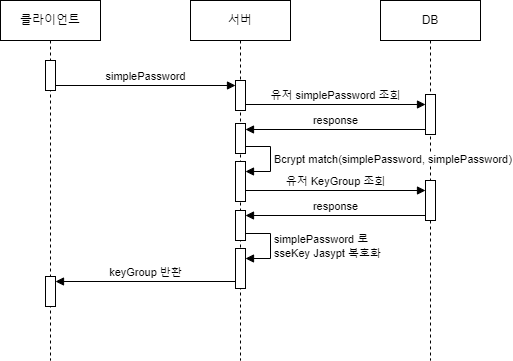

The diagram above was exported from draw.io. Its source (the exported page's mxGraphModel, read from the mxfile embedded in the PNG):
<mxGraphModel dx="872" dy="555" grid="1" gridSize="10" guides="1" tooltips="1" connect="1" arrows="1" fold="1" page="1" pageScale="1" pageWidth="850" pageHeight="1100" math="0" shadow="0">
  <root>
    <mxCell id="0" />
    <mxCell id="1" parent="0" />
    <mxCell id="Urw3C06n55hC0aJs7IA--1" value="클라이언트" style="shape=umlLifeline;perimeter=lifelinePerimeter;whiteSpace=wrap;html=1;container=1;dropTarget=0;collapsible=0;recursiveResize=0;outlineConnect=0;portConstraint=eastwest;newEdgeStyle={&quot;curved&quot;:0,&quot;rounded&quot;:0};" vertex="1" parent="1">
      <mxGeometry x="100" y="60" width="100" height="360" as="geometry" />
    </mxCell>
    <mxCell id="Urw3C06n55hC0aJs7IA--3" value="서버" style="shape=umlLifeline;perimeter=lifelinePerimeter;whiteSpace=wrap;html=1;container=1;dropTarget=0;collapsible=0;recursiveResize=0;outlineConnect=0;portConstraint=eastwest;newEdgeStyle={&quot;curved&quot;:0,&quot;rounded&quot;:0};" vertex="1" parent="1">
      <mxGeometry x="290" y="60" width="100" height="360" as="geometry" />
    </mxCell>
    <mxCell id="Urw3C06n55hC0aJs7IA--10" value="DB" style="shape=umlLifeline;perimeter=lifelinePerimeter;whiteSpace=wrap;html=1;container=1;dropTarget=0;collapsible=0;recursiveResize=0;outlineConnect=0;portConstraint=eastwest;newEdgeStyle={&quot;curved&quot;:0,&quot;rounded&quot;:0};" vertex="1" parent="1">
      <mxGeometry x="480" y="60" width="100" height="360" as="geometry" />
    </mxCell>
    <mxCell id="Urw3C06n55hC0aJs7IA--16" value="" style="html=1;points=[[0,0,0,0,5],[0,1,0,0,-5],[1,0,0,0,5],[1,1,0,0,-5]];perimeter=orthogonalPerimeter;outlineConnect=0;targetShapes=umlLifeline;portConstraint=eastwest;newEdgeStyle={&quot;curved&quot;:0,&quot;rounded&quot;:0};" vertex="1" parent="1">
      <mxGeometry x="145" y="120" width="10" height="30" as="geometry" />
    </mxCell>
    <mxCell id="Urw3C06n55hC0aJs7IA--17" value="&lt;div&gt;simplePassword&lt;/div&gt;" style="html=1;verticalAlign=bottom;endArrow=block;curved=0;rounded=0;entryX=0;entryY=0;entryDx=0;entryDy=5;entryPerimeter=0;" edge="1" parent="1" source="Urw3C06n55hC0aJs7IA--16">
      <mxGeometry width="80" relative="1" as="geometry">
        <mxPoint x="160" y="150" as="sourcePoint" />
        <mxPoint x="335" y="145" as="targetPoint" />
      </mxGeometry>
    </mxCell>
    <mxCell id="Urw3C06n55hC0aJs7IA--18" value="" style="html=1;points=[[0,0,0,0,5],[0,1,0,0,-5],[1,0,0,0,5],[1,1,0,0,-5]];perimeter=orthogonalPerimeter;outlineConnect=0;targetShapes=umlLifeline;portConstraint=eastwest;newEdgeStyle={&quot;curved&quot;:0,&quot;rounded&quot;:0};" vertex="1" parent="1">
      <mxGeometry x="335" y="140" width="10" height="30" as="geometry" />
    </mxCell>
    <mxCell id="Urw3C06n55hC0aJs7IA--19" value="" style="html=1;points=[[0,0,0,0,5],[0,1,0,0,-5],[1,0,0,0,5],[1,1,0,0,-5]];perimeter=orthogonalPerimeter;outlineConnect=0;targetShapes=umlLifeline;portConstraint=eastwest;newEdgeStyle={&quot;curved&quot;:0,&quot;rounded&quot;:0};" vertex="1" parent="1">
      <mxGeometry x="525" y="154" width="10" height="40" as="geometry" />
    </mxCell>
    <mxCell id="Urw3C06n55hC0aJs7IA--20" value="유저 simplePassword 조회" style="html=1;verticalAlign=bottom;endArrow=block;curved=0;rounded=0;entryX=0;entryY=0;entryDx=0;entryDy=5;entryPerimeter=0;" edge="1" parent="1">
      <mxGeometry width="80" relative="1" as="geometry">
        <mxPoint x="345" y="164" as="sourcePoint" />
        <mxPoint x="525" y="164" as="targetPoint" />
      </mxGeometry>
    </mxCell>
    <mxCell id="Urw3C06n55hC0aJs7IA--21" value="response" style="html=1;verticalAlign=bottom;endArrow=block;curved=0;rounded=0;exitX=0;exitY=1;exitDx=0;exitDy=-5;exitPerimeter=0;entryX=1;entryY=0;entryDx=0;entryDy=5;entryPerimeter=0;" edge="1" parent="1" source="Urw3C06n55hC0aJs7IA--19">
      <mxGeometry width="80" relative="1" as="geometry">
        <mxPoint x="470" y="214" as="sourcePoint" />
        <mxPoint x="345" y="189" as="targetPoint" />
      </mxGeometry>
    </mxCell>
    <mxCell id="Urw3C06n55hC0aJs7IA--22" value="" style="html=1;points=[[0,0,0,0,5],[0,1,0,0,-5],[1,0,0,0,5],[1,1,0,0,-5]];perimeter=orthogonalPerimeter;outlineConnect=0;targetShapes=umlLifeline;portConstraint=eastwest;newEdgeStyle={&quot;curved&quot;:0,&quot;rounded&quot;:0};" vertex="1" parent="1">
      <mxGeometry x="335" y="183" width="10" height="30" as="geometry" />
    </mxCell>
    <mxCell id="Urw3C06n55hC0aJs7IA--23" value="" style="html=1;points=[[0,0,0,0,5],[0,1,0,0,-5],[1,0,0,0,5],[1,1,0,0,-5]];perimeter=orthogonalPerimeter;outlineConnect=0;targetShapes=umlLifeline;portConstraint=eastwest;newEdgeStyle={&quot;curved&quot;:0,&quot;rounded&quot;:0};" vertex="1" parent="1">
      <mxGeometry x="335" y="221" width="10" height="40" as="geometry" />
    </mxCell>
    <mxCell id="Urw3C06n55hC0aJs7IA--24" value="Bcrypt match(simplePassword, simplePassword)" style="html=1;align=left;spacingLeft=2;endArrow=block;rounded=0;edgeStyle=orthogonalEdgeStyle;curved=0;rounded=0;exitX=1;exitY=1;exitDx=0;exitDy=-5;exitPerimeter=0;" edge="1" parent="1" target="Urw3C06n55hC0aJs7IA--23">
      <mxGeometry relative="1" as="geometry">
        <mxPoint x="345" y="206" as="sourcePoint" />
        <Array as="points">
          <mxPoint x="370" y="206" />
          <mxPoint x="370" y="231" />
        </Array>
      </mxGeometry>
    </mxCell>
    <mxCell id="Urw3C06n55hC0aJs7IA--25" value="" style="html=1;points=[[0,0,0,0,5],[0,1,0,0,-5],[1,0,0,0,5],[1,1,0,0,-5]];perimeter=orthogonalPerimeter;outlineConnect=0;targetShapes=umlLifeline;portConstraint=eastwest;newEdgeStyle={&quot;curved&quot;:0,&quot;rounded&quot;:0};" vertex="1" parent="1">
      <mxGeometry x="525" y="240" width="10" height="40" as="geometry" />
    </mxCell>
    <mxCell id="Urw3C06n55hC0aJs7IA--26" value="유저 KeyGroup 조회" style="html=1;verticalAlign=bottom;endArrow=block;curved=0;rounded=0;entryX=0;entryY=0;entryDx=0;entryDy=5;entryPerimeter=0;" edge="1" parent="1">
      <mxGeometry width="80" relative="1" as="geometry">
        <mxPoint x="345" y="250" as="sourcePoint" />
        <mxPoint x="525" y="250" as="targetPoint" />
      </mxGeometry>
    </mxCell>
    <mxCell id="Urw3C06n55hC0aJs7IA--27" value="response" style="html=1;verticalAlign=bottom;endArrow=block;curved=0;rounded=0;exitX=0;exitY=1;exitDx=0;exitDy=-5;exitPerimeter=0;entryX=1;entryY=0;entryDx=0;entryDy=5;entryPerimeter=0;" edge="1" parent="1" source="Urw3C06n55hC0aJs7IA--25">
      <mxGeometry width="80" relative="1" as="geometry">
        <mxPoint x="470" y="300" as="sourcePoint" />
        <mxPoint x="345" y="275" as="targetPoint" />
      </mxGeometry>
    </mxCell>
    <mxCell id="Urw3C06n55hC0aJs7IA--28" value="" style="html=1;points=[[0,0,0,0,5],[0,1,0,0,-5],[1,0,0,0,5],[1,1,0,0,-5]];perimeter=orthogonalPerimeter;outlineConnect=0;targetShapes=umlLifeline;portConstraint=eastwest;newEdgeStyle={&quot;curved&quot;:0,&quot;rounded&quot;:0};" vertex="1" parent="1">
      <mxGeometry x="335" y="270" width="10" height="30" as="geometry" />
    </mxCell>
    <mxCell id="Urw3C06n55hC0aJs7IA--29" value="simplePassword 로&lt;br&gt;sseKey Jasypt 복호화" style="html=1;align=left;spacingLeft=2;endArrow=block;rounded=0;edgeStyle=orthogonalEdgeStyle;curved=0;rounded=0;exitX=1;exitY=1;exitDx=0;exitDy=-5;exitPerimeter=0;" edge="1" parent="1" target="Urw3C06n55hC0aJs7IA--30">
      <mxGeometry relative="1" as="geometry">
        <mxPoint x="345" y="293" as="sourcePoint" />
        <Array as="points">
          <mxPoint x="370" y="293" />
          <mxPoint x="370" y="318" />
        </Array>
      </mxGeometry>
    </mxCell>
    <mxCell id="Urw3C06n55hC0aJs7IA--30" value="" style="html=1;points=[[0,0,0,0,5],[0,1,0,0,-5],[1,0,0,0,5],[1,1,0,0,-5]];perimeter=orthogonalPerimeter;outlineConnect=0;targetShapes=umlLifeline;portConstraint=eastwest;newEdgeStyle={&quot;curved&quot;:0,&quot;rounded&quot;:0};" vertex="1" parent="1">
      <mxGeometry x="335" y="308" width="10" height="40" as="geometry" />
    </mxCell>
    <mxCell id="Urw3C06n55hC0aJs7IA--31" value="" style="html=1;points=[[0,0,0,0,5],[0,1,0,0,-5],[1,0,0,0,5],[1,1,0,0,-5]];perimeter=orthogonalPerimeter;outlineConnect=0;targetShapes=umlLifeline;portConstraint=eastwest;newEdgeStyle={&quot;curved&quot;:0,&quot;rounded&quot;:0};" vertex="1" parent="1">
      <mxGeometry x="145" y="336" width="10" height="30" as="geometry" />
    </mxCell>
    <mxCell id="Urw3C06n55hC0aJs7IA--32" value="keyGroup 반환" style="html=1;verticalAlign=bottom;endArrow=block;curved=0;rounded=0;exitX=0;exitY=1;exitDx=0;exitDy=-5;exitPerimeter=0;entryX=1;entryY=0;entryDx=0;entryDy=5;entryPerimeter=0;" edge="1" parent="1" target="Urw3C06n55hC0aJs7IA--31">
      <mxGeometry width="80" relative="1" as="geometry">
        <mxPoint x="335" y="341" as="sourcePoint" />
        <mxPoint x="210" y="356" as="targetPoint" />
        <mxPoint as="offset" />
      </mxGeometry>
    </mxCell>
  </root>
</mxGraphModel>